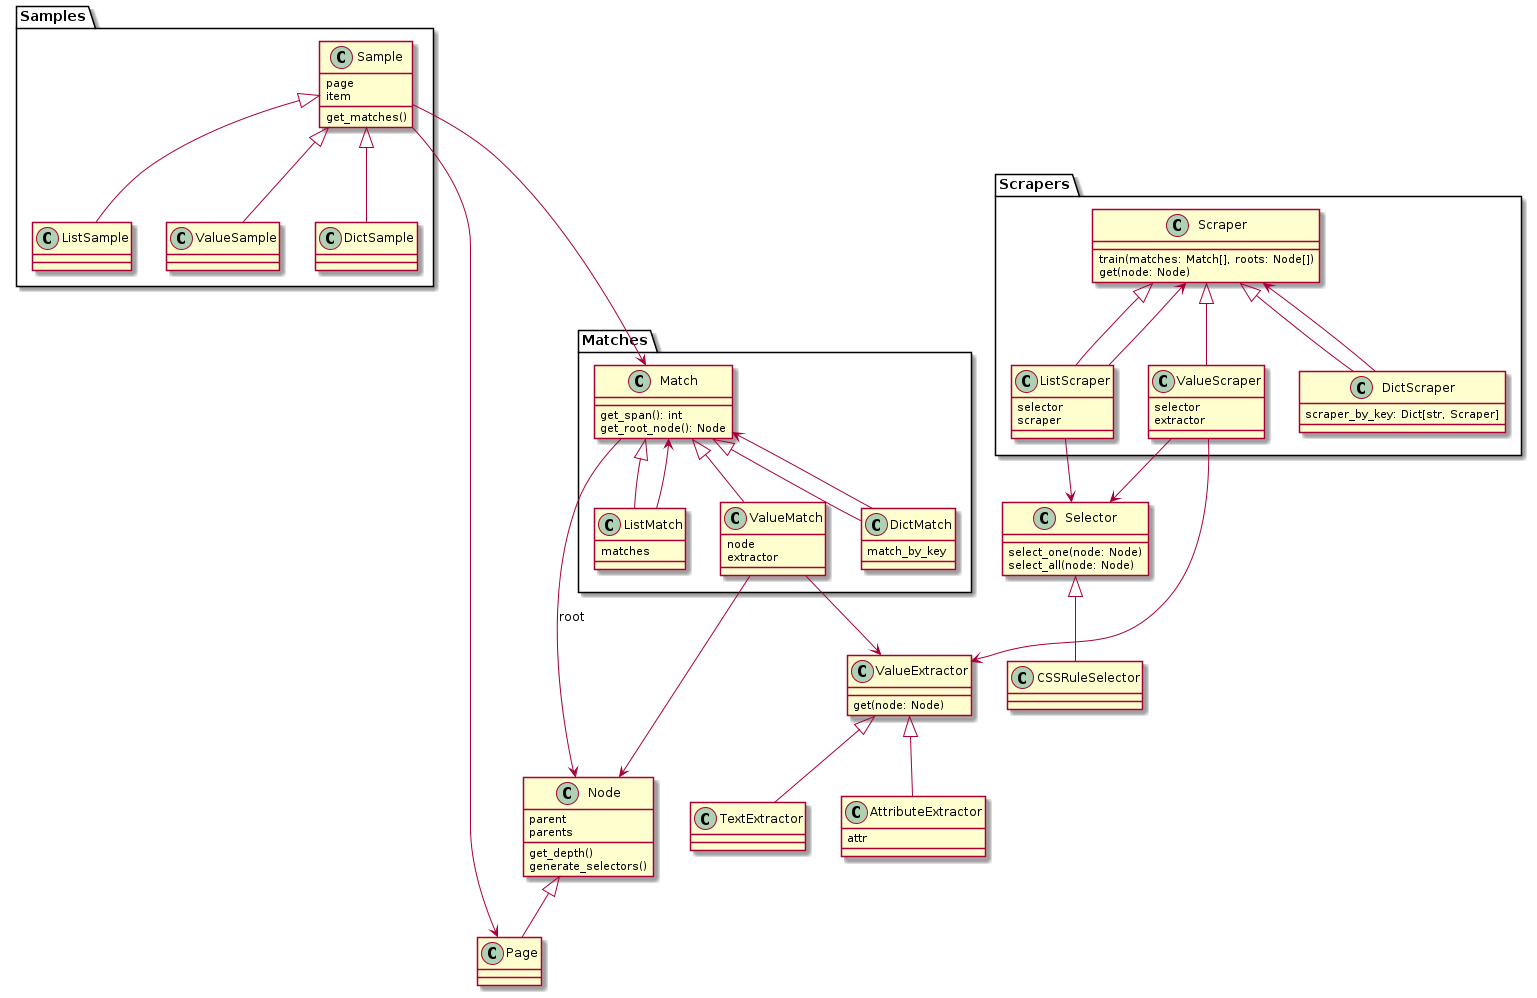

The diagram above was rendered by PlantUML. Its source (embedded in the PNG):
@startuml
class Selector
Selector : select_one(node: Node)
Selector : select_all(node: Node)

class CSSRuleSelector

Selector <|-- CSSRuleSelector

package Samples {
    class Sample
    Sample : page
    Sample : item
    Sample : get_matches()
    class DictSample
    class ListSample
    class ValueSample
}

Sample <|-- DictSample
Sample <|-- ListSample
Sample <|-- ValueSample

Sample --> Page

package Matches{
    class Match
    Match : get_span(): int
    Match : get_root_node(): Node

    class DictMatch
    DictMatch : match_by_key
    DictMatch --> Match

    class ListMatch
    ListMatch : matches
    ListMatch --> Match

    class ValueMatch
    ValueMatch : node
    ValueMatch : extractor
}

Match ---> Node : root

ValueMatch ---> Node

Match <|-- DictMatch
Match <|-- ListMatch
Match <|-- ValueMatch

Sample ---> Match

package Scrapers {
    class Scraper
    Scraper : train(matches: Match[], roots: Node[])
    Scraper : get(node: Node)

    class DictScraper
    DictScraper : scraper_by_key: Dict[str, Scraper]
    DictScraper --> Scraper

    class ListScraper
    ListScraper : selector
    ListScraper : scraper
    ListScraper --> Scraper

    class ValueScraper
    ValueScraper : selector
    ValueScraper : extractor
}

ValueScraper --> Selector
ListScraper --> Selector

class ValueExtractor
ValueExtractor : get(node: Node)

class AttributeExtractor
AttributeExtractor : attr

class TextExtractor

Scraper <|-- DictScraper
Scraper <|-- ListScraper
Scraper <|-- ValueScraper
ValueScraper ---> ValueExtractor

ValueExtractor <|--  AttributeExtractor
ValueExtractor <|--  TextExtractor

ValueMatch --> ValueExtractor

class Node
Node : parent
Node : parents
Node : get_depth()
Node : generate_selectors()

class Page

Node <|-- Page
@enduml